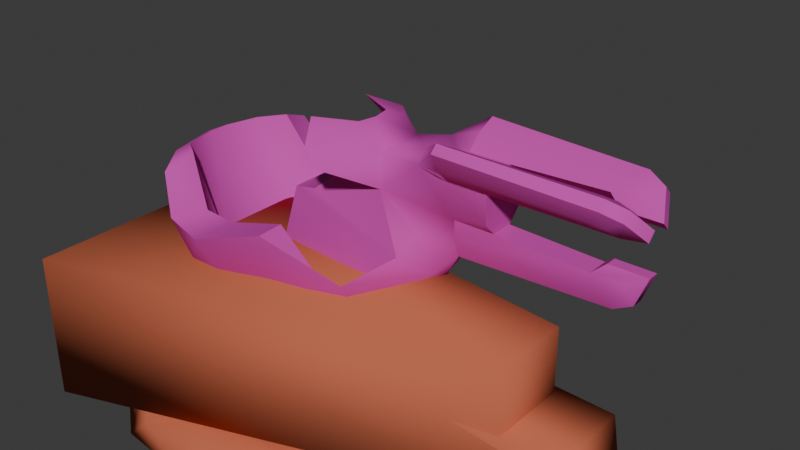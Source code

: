 # Source: plasma.blend  (saved by Blender 4.0.36; exported with 4.5.12 LTS)
import bpy
from mathutils import Matrix  # noqa: F401  (used for matrix-valued properties, if any)

bpy.ops.wm.read_factory_settings(use_empty=True)
scene = bpy.context.scene
scene.name = 'Scene'

# ---- collections
col_collection = bpy.data.collections.new('Collection'); scene.collection.children.link(col_collection)

# ---- materials (node trees are filled in below, after node groups)
mat_metal = bpy.data.materials.new('metal')
mat_metal.use_transparent_shadow = False
mat_metal.diffuse_color = (0.5482, 0.1428, 0.07568, 1.0)
mat_gun_turret_base = bpy.data.materials.new('gun_turret_base')
mat_gun_turret_base.use_transparent_shadow = False
mat_gun_turret_base.diffuse_color = (0.2467, 0.52, 0.7118, 1.0)
mat_gun_turret_weapon = bpy.data.materials.new('gun_turret_weapon')
mat_gun_turret_weapon.use_transparent_shadow = False
mat_gun_turret_weapon.diffuse_color = (0.6259, 0.06676, 0.4428, 1.0)
mat_beam_tendril = bpy.data.materials.new('beam_tendril')
mat_beam_tendril.use_transparent_shadow = False
mat_beam_tendril.diffuse_color = (0.7012, 0.2288, 0.4454, 1.0)

# ---- material node trees

# ---- world
world_world = bpy.data.worlds.new('World'); scene.world = world_world
world_world.use_nodes = True; world_world.node_tree.nodes.clear()
_N = world_world.node_tree.nodes; _L = world_world.node_tree.links
n0 = _N.new('ShaderNodeOutputWorld'); n0.name = 'World Output'; n0.location = (300, 300)
n1 = _N.new('ShaderNodeBackground'); n1.name = 'Background'; n1.location = (10, 300)
n1.inputs[0].default_value = (0.05088, 0.05088, 0.05088, 1.0)
_L.new(n1.outputs[0], n0.inputs[0])
n0.is_active_output = True
world_world.color = (0.05088, 0.05088, 0.05088)
world_world.use_sun_shadow = False
world_world.sun_shadow_jitter_overblur = 0.0

# ---- meshes
me_gun_base_turret_end = bpy.data.meshes.new('@gun base turret_end')
me_gun_base_turret_end.from_pydata([(91.59, 5.898, 29.45), (59.36, -6.057, 29.45), (91.89, -4.169, 22.15), (38.92, 13.44, -4.745), (-2.628, -11.29, -14.85), (87.5, -2.387, 13.1), (49.54, -2.392, 10.8), (91.89, 4.176, 22.15), (-25.66, 16.96, 21.13), (47.05, -11.48, 38.6), (26.72, -0.007579, 35.76), (32.97, 5.403, 32.26), (-0.05319, 7.449, 5.554), (38.92, -13.44, -4.745), (32.97, -5.397, 32.26), (47.05, 11.49, 38.6), (-15.75, -17.94, 21.13), (-25.66, -17.67, 21.13), (-15.75, 17.22, 21.13), (-8.946, 26.15, 10.66), (-8.946, -26.87, 10.66), (-22.32, 21.69, -1.328), (-2.628, 11.79, -14.85), (35.96, 19.5, 7.436), (1.927, 26.38, 1.956), (-22.32, -22.4, -1.328), (24.1, 5.589, 24.95), (20.8, -15.51, 32.11), (16.13, 8.521, 36.7), (20.8, 15.49, 32.11), (24.09, 15.19, 26.81), (24.1, -5.583, 24.95), (32.18, 5.1, 23.03), (32.18, -5.094, 23.04), (24.09, -15.21, 26.81), (8.839, -6.545, 16.68), (87.17, -10.73, 37.63), (91.59, -5.891, 29.45), (87.17, 10.74, 37.63), (59.36, 6.782, 29.45), (59.36, 4.17, 20.12), (59.36, -4.163, 20.12), (87.5, 2.393, 13.1), (49.54, 2.398, 10.8), (14.22, 25.69, 14.9), (27.51, 9.143, 2.739), (14.22, -26.41, 14.9), (1.927, -27.1, 1.956), (-0.05319, -7.814, 5.554), (8.839, 6.529, 16.68), (35.96, -20.21, 7.436), (27.51, -9.322, 2.739), (16.13, -8.536, 36.7), (25.52, -4.272, 35.76), (25.52, 4.257, 35.76)], [], [(39, 0, 37, 1), (6, 5, 2, 41), (22, 3, 13, 4), (3, 43, 6, 13), (43, 42, 5, 6), (0, 38, 36, 37), (2, 5, 42, 7), (22, 4, 25, 21), (25, 17, 8, 21), (15, 9, 36, 38), (11, 14, 9, 15), (14, 11, 10), (28, 54, 11), (52, 27, 14), (28, 11, 29), (36, 9, 1), (15, 39, 43), (32, 43, 45), (12, 45, 23), (13, 6, 50), (35, 48, 51), (35, 51, 33), (43, 3, 23), (14, 33, 6), (9, 14, 6), (11, 15, 43), (43, 32, 11), (16, 18, 8, 17), (16, 20, 19, 18), (35, 49, 12, 48), (19, 20, 48, 12), (20, 16, 25), (17, 25, 16), (18, 19, 21), (21, 8, 18), (48, 20, 46), (12, 23, 44), (3, 22, 24), (23, 3, 24), (22, 21, 24), (44, 23, 24), (21, 19, 24), (46, 20, 47), (20, 25, 47), (25, 4, 47), (4, 13, 47), (13, 50, 47), (11, 32, 30), (14, 27, 34), (33, 14, 34), (29, 11, 30), (10, 26, 31), (26, 10, 54), (27, 52, 31), (34, 27, 31), (28, 29, 26), (29, 30, 26), (49, 35, 31, 26), (30, 32, 26), (49, 26, 32), (33, 34, 31), (35, 33, 31), (40, 39, 1, 41), (36, 1, 37), (1, 9, 6), (1, 6, 41), (15, 38, 39), (0, 39, 38), (40, 41, 2, 7), (42, 43, 40, 7), (43, 39, 40), (44, 24, 19), (45, 12, 49), (46, 47, 50), (51, 48, 50), (12, 44, 19), (48, 46, 50), (32, 45, 49), (45, 43, 23), (50, 6, 51), (33, 51, 6), (31, 52, 53), (52, 14, 53), (14, 10, 53), (10, 31, 53), (10, 11, 54), (54, 28, 26)])
me_gun_base_turret_end.polygons.foreach_set('use_smooth', [True] * 87)
me_gun_base_turret_end.materials.append(mat_metal)
me_gun_base_turret_end.update()
me_cube_001 = bpy.data.meshes.new('Cube.001')
me_cube_001.from_pydata([(-0.9932, -0.5612, -0.2305), (-0.9932, -0.5612, 0.4217), (-0.9932, 0.5612, -0.2305), (-0.9932, 0.5612, 0.4217), (0.9932, -0.1684, -0.358), (0.9932, -0.1684, 0.1667), (0.9932, 0.1684, -0.358), (0.9932, 0.1684, 0.1667)], [], [(0, 1, 3, 2), (2, 3, 7, 6), (6, 7, 5, 4), (4, 5, 1, 0), (2, 6, 4, 0), (7, 3, 1, 5)])
me_cube_001.polygons.foreach_set('use_smooth', [True] * 6)
_uv = me_cube_001.uv_layers.new(name='UVMap')
_uv.uv.foreach_set('vector', [0.375, 0.0, 0.625, 0.0, 0.625, 0.25, 0.375, 0.25, 0.375, 0.25, 0.625, 0.25, 0.625, 0.5, 0.375, 0.5, 0.375, 0.5, 0.625, 0.5, 0.625, 0.75, 0.375, 0.75, 0.375, 0.75, 0.625, 0.75, 0.625, 1.0, 0.375, 1.0, 0.125, 0.5, 0.375, 0.5, 0.375, 0.75, 0.125, 0.75, 0.625, 0.5, 0.875, 0.5, 0.875, 0.75, 0.625, 0.75])
me_cube_001.materials.append(mat_metal)
me_cube_001.update()
me_unnamed_base_superhigh = bpy.data.meshes.new('unnamed base superhigh')
me_unnamed_base_superhigh.from_pydata([(78.87, -2.705, 65.14), (78.87, 2.683, 65.14), (81.46, -1.304, 67.35), (47.84, -1.184, 57.05), (83.27, 1.282, 58.49), (83.27, -1.304, 58.49), (90.1, 1.282, 67.35), (31.6, 5.779, 77.28), (28.08, 5.779, 75.8), (12.29, 5.529, 63.14), (6.801, 5.529, 62.12), (6.801, -5.551, 62.12), (2.042, 5.529, 46.9), (2.042, -5.551, 46.9), (-10.01, -11.22, 42.48), (2.042, -15.99, 46.9), (-1.515, -17.52, 55.1), (14.47, -18.16, 60.07), (78.87, -2.207, 79.65), (78.87, -6.017, 75.84), (47.85, 2.683, 65.88), (47.85, 2.683, 61.45), (38.64, 3.059, 59.8), (47.85, -2.705, 61.45), (42.41, -3.081, 51.54), (-22.15, 10.54, 65.92), (-16.2, 14.68, 66.89), (47.85, -2.705, 65.88), (81.46, 3.438, 75.27), (90.1, 3.438, 75.27), (81.46, 1.61, 77.1), (78.87, 5.995, 75.84), (47.84, 8.982, 84.3), (83.27, 7.876, 83.36), (90.1, 1.61, 77.1), (85.78, 5.995, 75.84), (87.51, 8.137, 79.97), (84.05, 8.084, 77.93), (83.27, 9.704, 81.53), (81.46, 8.606, 78.45), (47.85, 8.606, 78.45), (78.87, 2.185, 79.65), (85.78, 2.185, 79.65), (87.51, 6.309, 81.8), (84.05, 4.274, 81.74), (81.46, 4.796, 82.26), (47.85, 4.796, 82.26), (47.85, -8.628, 78.45), (83.27, -9.725, 81.53), (81.46, -8.628, 78.45), (84.05, -8.106, 77.93), (87.51, -8.159, 79.97), (85.78, -6.017, 75.84), (90.1, -3.46, 75.27), (81.46, -3.46, 75.27), (47.85, -4.818, 82.26), (81.46, -4.818, 82.26), (84.05, -4.295, 81.74), (87.51, -6.331, 81.8), (85.78, -2.207, 79.65), (81.46, -1.631, 77.1), (-24.2, -2.387, 65.92), (-24.85, -12.57, 64.06), (-17.5, -21.98, 64.06), (-16.2, -14.7, 66.89), (-9.965, -17.09, 55.27), (-1.515, -28.31, 55.27), (-24.85, 12.55, 64.06), (-17.5, 21.96, 64.06), (-1.515, 28.29, 55.27), (-1.515, 17.5, 55.1), (14.8, 24.73, 60.07), (85.78, 2.683, 65.14), (84.05, 2.683, 62.18), (81.46, 2.683, 61.45), (57.35, 2.683, 65.88), (57.35, 1.663, 79.13), (47.85, 1.663, 79.13), (47.85, 5.473, 68.83), (85.78, -2.705, 65.14), (84.05, -2.705, 62.18), (81.46, -2.705, 61.45), (47.84, -10.66, 82.64), (83.27, -7.897, 83.36), (90.1, -1.631, 77.1), (47.85, -1.685, 79.13), (47.85, 5.473, 75.32), (57.35, -2.705, 65.88), (57.35, -5.495, 68.83), (47.85, -5.495, 68.83), (47.85, -5.495, 75.32), (57.35, -5.495, 75.32), (41.4, -4.398, 80.1), (41.86, -7.061, 77.41), (30.95, -5.551, 68.5), (47.84, -9.004, 84.3), (31.6, -5.801, 77.28), (-21.63, 17.61, 54.88), (-12.99, 24.99, 55.27), (-15.14, 19.1, 45.11), (-6.709, 24.74, 47.07), (3.432, 24.42, 45.11), (13.14, 21.93, 45.11), (33.49, 14.61, 41.93), (15.94, 11.12, 40.63), (36.33, -0.01076, 41.54), (16.91, -0.01077, 38.78), (15.94, -11.14, 40.63), (33.49, -14.63, 41.93), (13.14, -21.95, 45.11), (3.432, -24.44, 45.11), (-6.709, -24.76, 47.07), (-12.99, -25.02, 55.27), (-15.14, -19.12, 45.11), (9.44, -16.23, 36.99), (15.4, -0.01077, 35.58), (9.44, 16.21, 36.99), (-4.989, 18.74, 38.84), (-12.92, 10.8, 36.99), (-2.566, 10.29, 33.4), (25.18, -0.01077, 81.26), (28.08, -5.801, 75.8), (14.9, -8.473, 81.26), (19.56, -15.39, 77.73), (-4.989, -18.76, 38.84), (-12.92, -10.82, 36.99), (-2.566, -10.31, 33.4), (-9.918, -0.01077, 33.4), (0.2335, -0.01077, 31.51), (-18.7, -0.01077, 38.84), (-21.5, -10.97, 45.11), (-21.63, -17.63, 54.88), (-24.94, -0.01078, 47.07), (-21.5, 10.95, 45.11), (-26.71, -0.01078, 55.27), (-27.5, -0.01078, 64.45), (22.85, 15.07, 73.66), (26.09, 8.274, 79.57), (19.56, 15.37, 77.73), (24.3, 4.22, 81.26), (26.09, -8.295, 79.57), (24.3, -4.242, 81.26), (22.85, -15.09, 73.66), (44.28, -0.01076, 51.15), (42.41, 3.059, 51.54), (14.9, 8.452, 81.26), (47.84, 10.64, 82.64), (41.86, 7.04, 77.41), (30.95, 5.529, 68.5), (41.4, 4.376, 80.1), (12.29, -5.551, 63.14), (26.42, -9.291, 46.02), (38.33, -9.291, 56.77), (26.42, -15.99, 46.02), (-22.15, -10.56, 65.92), (14.8, -24.75, 60.07), (33.45, -20.69, 53.3), (81.46, 1.282, 67.35), (87.51, 1.282, 60.71), (47.84, 1.162, 57.05), (90.1, -1.304, 67.35), (87.51, -1.304, 60.71), (38.64, -3.081, 59.8), (-10.01, 11.2, 42.48), (-9.965, 17.07, 55.27), (2.042, 15.97, 46.9), (14.47, 18.14, 60.07), (26.42, 15.97, 46.02), (38.33, 9.269, 56.77), (26.42, 9.269, 46.02), (-24.2, 2.366, 65.92), (33.45, 20.67, 53.3), (57.35, 5.473, 75.32), (57.35, 5.473, 68.83), (57.35, -1.685, 79.13), (22.54, 9.995, 47.8), (19.63, 0.4918, 36.89), (24.44, 0.4918, 47.8), (18.1, -7.172, 36.89), (22.54, -9.012, 47.8), (13.76, -13.67, 36.89), (17.16, -17.07, 47.8), (7.266, -18.01, 36.89), (9.105, -22.45, 47.8), (-0.3985, -19.54, 36.89), (-0.3985, -24.34, 47.8), (-8.063, -18.01, 36.89), (-9.902, -22.45, 47.8), (-14.56, -13.67, 36.89), (-17.96, -17.07, 47.8), (-18.9, -7.172, 36.89), (-23.34, -9.012, 47.8), (-20.43, 0.4918, 36.89), (-25.23, 0.4918, 47.8), (-18.9, 8.156, 36.89), (-23.34, 9.995, 47.8), (-14.56, 14.65, 36.89), (-17.96, 18.05, 47.8), (-8.063, 18.99, 36.89), (-9.902, 23.44, 47.8), (-0.3985, 20.52, 36.89), (-0.3985, 25.33, 47.8), (7.266, 18.99, 36.89), (9.105, 23.44, 47.8), (13.76, 14.65, 36.89), (17.16, 18.05, 47.8), (18.1, 8.156, 36.89), (10.83, 5.143, 42.2), (9.403, 0.4918, 36.89), (11.76, 0.4918, 42.2), (8.657, -3.259, 36.89), (10.83, -4.159, 42.2), (6.532, -6.439, 36.89), (8.196, -8.102, 42.2), (3.352, -8.564, 36.89), (4.253, -10.74, 42.2), (-0.3985, -9.31, 36.89), (-0.3985, -11.66, 42.2), (-4.149, -8.564, 36.89), (-5.05, -10.74, 42.2), (-7.329, -6.439, 36.89), (-8.993, -8.102, 42.2), (-9.454, -3.259, 36.89), (-11.63, -4.159, 42.2), (-10.2, 0.4918, 36.89), (-12.55, 0.4918, 42.2), (-9.454, 4.243, 36.89), (-11.63, 5.143, 42.2), (-7.329, 7.422, 36.89), (-8.993, 9.086, 42.2), (-4.149, 9.547, 36.89), (-5.05, 11.72, 42.2), (-0.3985, 10.29, 36.89), (-0.3985, 12.65, 42.2), (3.352, 9.547, 36.89), (4.253, 11.72, 42.2), (6.532, 7.422, 36.89), (8.195, 9.086, 42.2), (8.657, 4.243, 36.89)], [], [(160, 157, 2), (157, 160, 6), (2, 1, 0), (1, 2, 157), (0, 75, 87), (75, 0, 1), (4, 3, 159), (3, 4, 5), (158, 5, 4), (5, 158, 161), (6, 161, 158), (161, 6, 160), (77, 174, 76), (174, 77, 85), (149, 85, 77), (85, 149, 92), (7, 92, 149), (92, 7, 96), (9, 121, 8), (121, 9, 150), (10, 150, 9), (150, 10, 11), (12, 11, 10), (11, 12, 13), (163, 61, 14), (61, 163, 170), (64, 14, 154), (14, 64, 65), (15, 17, 153), (17, 15, 16), (65, 16, 15), (16, 66, 17), (155, 17, 66), (60, 84, 54), (53, 54, 84), (18, 60, 19), (54, 19, 60), (174, 18, 91), (19, 91, 18), (20, 21, 22), (159, 22, 21), (22, 159, 144), (143, 144, 159), (20, 22, 148), (162, 23, 27), (23, 162, 3), (24, 3, 162), (143, 3, 24), (3, 143, 159), (163, 26, 25), (26, 163, 164), (94, 162, 27), (30, 28, 34), (29, 34, 28), (41, 31, 30), (28, 30, 31), (76, 172, 41), (31, 41, 172), (146, 32, 38), (33, 38, 32), (38, 33, 36), (43, 36, 33), (36, 43, 29), (34, 29, 43), (28, 31, 29), (35, 29, 31), (29, 35, 36), (37, 36, 35), (36, 37, 38), (39, 38, 37), (40, 38, 39), (38, 40, 146), (34, 41, 30), (41, 34, 42), (43, 42, 34), (42, 43, 44), (33, 44, 43), (44, 33, 45), (45, 33, 46), (32, 46, 33), (82, 47, 48), (49, 48, 47), (50, 48, 49), (48, 50, 51), (52, 51, 50), (51, 52, 53), (19, 53, 52), (53, 19, 54), (83, 55, 95), (55, 83, 56), (56, 83, 57), (58, 57, 83), (57, 58, 59), (84, 59, 58), (59, 84, 18), (60, 18, 84), (170, 135, 61), (62, 61, 135), (61, 62, 154), (63, 154, 62), (154, 63, 64), (64, 63, 65), (112, 65, 63), (65, 112, 66), (66, 16, 65), (135, 170, 67), (25, 67, 170), (67, 25, 68), (26, 68, 25), (164, 68, 26), (68, 164, 98), (98, 164, 69), (70, 69, 164), (166, 69, 70), (69, 166, 71), (167, 71, 166), (72, 73, 1), (74, 1, 73), (21, 1, 74), (1, 21, 75), (20, 75, 21), (153, 151, 15), (13, 15, 151), (15, 13, 14), (14, 13, 163), (12, 163, 13), (52, 50, 19), (49, 19, 50), (47, 19, 49), (19, 47, 91), (90, 91, 47), (42, 44, 41), (45, 41, 44), (46, 41, 45), (41, 46, 76), (77, 76, 46), (75, 20, 173), (78, 173, 20), (86, 173, 78), (173, 86, 172), (0, 80, 79), (80, 0, 81), (81, 0, 23), (87, 23, 0), (23, 87, 27), (48, 95, 82), (95, 48, 83), (51, 83, 48), (83, 51, 58), (53, 58, 51), (58, 53, 84), (18, 57, 59), (57, 18, 56), (56, 18, 55), (174, 55, 18), (55, 174, 85), (31, 37, 35), (37, 31, 39), (39, 31, 40), (172, 40, 31), (40, 172, 86), (88, 27, 87), (27, 88, 89), (89, 88, 90), (91, 90, 88), (89, 94, 27), (93, 82, 92), (82, 93, 47), (47, 93, 90), (90, 93, 89), (94, 89, 93), (95, 92, 82), (95, 55, 92), (85, 92, 55), (93, 92, 96), (67, 68, 97), (98, 97, 68), (97, 98, 99), (99, 98, 100), (69, 100, 98), (100, 69, 101), (101, 69, 102), (71, 102, 69), (171, 102, 71), (103, 102, 171), (102, 103, 104), (105, 104, 103), (104, 105, 106), (106, 105, 107), (108, 107, 105), (107, 108, 109), (156, 109, 108), (155, 109, 156), (66, 109, 155), (109, 66, 110), (110, 66, 111), (112, 111, 66), (111, 112, 113), (113, 112, 131), (63, 131, 112), (131, 63, 62), (114, 109, 110), (109, 114, 107), (115, 107, 114), (107, 115, 106), (106, 115, 104), (116, 104, 115), (104, 116, 102), (102, 116, 101), (117, 101, 116), (101, 117, 100), (100, 117, 99), (99, 117, 118), (118, 117, 119), (116, 119, 117), (119, 116, 115), (121, 120, 8), (120, 121, 141), (141, 121, 122), (122, 121, 123), (123, 121, 142), (94, 142, 121), (111, 113, 124), (125, 124, 113), (124, 125, 126), (127, 126, 125), (126, 127, 128), (119, 128, 127), (115, 128, 119), (128, 115, 126), (114, 126, 115), (126, 114, 124), (110, 124, 114), (124, 110, 111), (127, 118, 119), (118, 127, 129), (125, 129, 127), (129, 125, 130), (113, 130, 125), (131, 130, 113), (132, 130, 131), (130, 132, 129), (133, 129, 132), (129, 133, 118), (118, 133, 99), (99, 133, 97), (132, 97, 133), (97, 132, 134), (131, 134, 132), (62, 134, 131), (135, 134, 62), (67, 134, 135), (134, 67, 97), (136, 7, 148), (7, 136, 137), (138, 137, 136), (145, 137, 138), (139, 137, 145), (120, 137, 139), (137, 120, 7), (120, 96, 7), (96, 120, 140), (141, 140, 120), (122, 140, 141), (123, 140, 122), (142, 140, 123), (140, 142, 96), (94, 96, 142), (152, 156, 24), (108, 24, 156), (105, 24, 108), (24, 105, 143), (143, 105, 144), (103, 144, 105), (171, 144, 103), (144, 171, 168), (8, 136, 148), (136, 8, 138), (138, 8, 145), (145, 8, 139), (120, 139, 8), (149, 146, 147), (40, 147, 146), (86, 147, 40), (78, 147, 86), (147, 78, 148), (146, 149, 32), (149, 46, 32), (46, 149, 77), (7, 149, 147), (20, 148, 78), (152, 11, 151), (152, 150, 11), (11, 13, 151), (150, 152, 94), (150, 94, 121), (156, 152, 153), (152, 151, 153), (14, 65, 15), (154, 14, 61), (156, 153, 155), (17, 155, 153), (6, 1, 157), (1, 6, 72), (158, 72, 6), (72, 158, 73), (4, 73, 158), (73, 4, 74), (74, 4, 21), (159, 21, 4), (2, 0, 160), (79, 160, 0), (160, 79, 161), (80, 161, 79), (161, 80, 5), (81, 5, 80), (23, 5, 81), (5, 23, 3), (93, 96, 94), (152, 162, 94), (162, 152, 24), (163, 12, 165), (169, 165, 12), (165, 169, 167), (165, 70, 164), (70, 165, 166), (167, 166, 165), (165, 164, 163), (148, 22, 168), (144, 168, 22), (169, 10, 168), (10, 9, 168), (169, 12, 10), (148, 168, 9), (8, 148, 9), (167, 168, 171), (167, 169, 168), (148, 7, 147), (170, 163, 25), (71, 167, 171), (76, 173, 172), (173, 76, 75), (75, 76, 87), (174, 87, 76), (87, 174, 88), (91, 88, 174), (177, 176, 175), (176, 177, 178), (179, 178, 177), (178, 179, 180), (181, 180, 179), (180, 181, 182), (183, 182, 181), (182, 183, 184), (185, 184, 183), (184, 185, 186), (187, 186, 185), (186, 187, 188), (189, 188, 187), (188, 189, 190), (191, 190, 189), (190, 191, 192), (193, 192, 191), (192, 193, 194), (195, 194, 193), (194, 195, 196), (197, 196, 195), (196, 197, 198), (199, 198, 197), (198, 199, 200), (201, 200, 199), (200, 201, 202), (203, 202, 201), (202, 203, 204), (205, 204, 203), (204, 205, 206), (175, 206, 205), (206, 175, 176), (209, 208, 207), (208, 209, 210), (211, 210, 209), (210, 211, 212), (213, 212, 211), (212, 213, 214), (215, 214, 213), (214, 215, 216), (217, 216, 215), (216, 217, 218), (219, 218, 217), (218, 219, 220), (221, 220, 219), (220, 221, 222), (223, 222, 221), (222, 223, 224), (225, 224, 223), (224, 225, 226), (227, 226, 225), (226, 227, 228), (229, 228, 227), (228, 229, 230), (231, 230, 229), (230, 231, 232), (233, 232, 231), (232, 233, 234), (235, 234, 233), (234, 235, 236), (237, 236, 235), (236, 237, 238), (207, 238, 237), (238, 207, 208)])
me_unnamed_base_superhigh.polygons.foreach_set('use_smooth', [True] * 410)
me_unnamed_base_superhigh.polygons.foreach_set('material_index', [1, 1, 1, 1, 1, 1, 1, 1, 1, 1, 1, 1, 1, 1, 1, 1, 1, 1, 1, 1, 1, 1, 1, 1, 1, 1, 1, 1, 1, 1, 1, 1, 1, 1, 1, 1, 1, 1, 1, 1, 1, 1, 1, 1, 1, 1, 1, 1, 1, 1, 1, 1, 1, 1, 1, 1, 1, 1, 1, 1, 1, 1, 1, 1, 1, 1, 1, 1, 1, 1, 1, 1, 1, 1, 1, 1, 1, 1, 1, 1, 1, 1, 1, 1, 1, 1, 1, 1, 1, 1, 1, 1, 1, 1, 1, 1, 1, 1, 1, 1, 1, 1, 1, 1, 1, 1, 1, 1, 1, 1, 1, 1, 1, 1, 1, 1, 1, 1, 1, 1, 1, 1, 1, 1, 1, 1, 1, 1, 1, 1, 1, 1, 1, 1, 1, 1, 1, 1, 1, 1, 1, 1, 1, 1, 1, 1, 1, 1, 1, 1, 1, 1, 1, 1, 1, 1, 1, 1, 1, 1, 1, 1, 1, 1, 1, 1, 1, 1, 1, 1, 1, 1, 1, 1, 1, 1, 1, 1, 1, 1, 1, 1, 1, 1, 1, 1, 1, 1, 1, 1, 1, 1, 1, 1, 1, 1, 1, 1, 1, 1, 1, 1, 1, 1, 1, 1, 1, 1, 1, 1, 1, 1, 1, 1, 1, 1, 1, 1, 1, 1, 1, 1, 1, 1, 1, 1, 1, 1, 1, 1, 1, 1, 1, 1, 1, 1, 1, 1, 1, 1, 1, 1, 1, 1, 1, 1, 1, 1, 1, 1, 1, 1, 1, 1, 1, 1, 1, 1, 1, 1, 1, 1, 1, 1, 1, 1, 1, 1, 1, 1, 1, 1, 1, 1, 1, 1, 1, 1, 1, 1, 1, 1, 1, 1, 1, 1, 1, 1, 1, 1, 1, 1, 1, 1, 1, 1, 1, 1, 1, 1, 1, 1, 1, 1, 1, 1, 1, 1, 1, 1, 1, 1, 1, 1, 1, 1, 1, 1, 1, 1, 1, 1, 1, 1, 1, 1, 1, 1, 1, 1, 1, 1, 1, 1, 1, 1, 1, 1, 1, 1, 1, 1, 1, 1, 1, 1, 2, 2, 2, 2, 2, 2, 2, 2, 2, 2, 2, 2, 2, 2, 2, 2, 2, 2, 2, 2, 2, 2, 2, 2, 2, 2, 2, 2, 2, 2, 2, 2, 2, 2, 2, 2, 2, 2, 2, 2, 2, 2, 2, 2, 2, 2, 2, 2, 2, 2, 2, 2, 2, 2, 2, 2, 2, 2, 2, 2, 2, 2, 2, 2])
_k = set([(0, 1), (0, 2), (0, 87), (1, 75), (1, 157), (2, 157), (2, 160), (3, 5), (3, 23), (3, 159), (4, 158), (4, 159), (5, 161), (6, 157), (6, 158), (6, 160), (8, 9), (8, 121), (8, 148), (9, 10), (10, 11), (10, 12), (11, 13), (11, 150), (12, 13), (12, 169), (13, 151), (16, 17), (16, 65), (17, 153), (17, 155), (18, 19), (18, 60), (18, 174), (19, 54), (19, 91), (20, 21), (20, 75), (21, 159), (23, 27), (25, 26), (25, 170), (26, 164), (27, 87), (28, 29), (28, 30), (28, 31), (29, 34), (29, 36), (30, 34), (30, 41), (31, 41), (31, 172), (32, 33), (32, 46), (32, 146), (33, 43), (34, 43), (36, 38), (38, 146), (40, 86), (40, 146), (41, 76), (46, 77), (47, 82), (47, 90), (48, 51), (48, 82), (51, 53), (53, 54), (53, 84), (54, 60), (55, 85), (55, 95), (58, 83), (58, 84), (60, 84), (61, 154), (61, 170), (62, 63), (62, 135), (63, 112), (64, 65), (64, 154), (66, 112), (66, 155), (67, 68), (67, 135), (68, 98), (69, 71), (69, 98), (70, 164), (70, 166), (71, 166), (71, 167), (71, 171), (75, 87), (75, 173), (76, 77), (76, 172), (76, 174), (82, 95), (83, 95), (85, 174), (86, 172), (87, 88), (88, 91), (90, 91), (91, 174), (94, 121), (94, 142), (94, 152), (120, 139), (120, 141), (121, 150), (122, 123), (122, 141), (123, 142), (136, 138), (136, 148), (138, 145), (139, 145), (148, 168), (151, 152), (151, 153), (152, 156), (153, 155), (155, 156), (160, 161), (166, 167), (167, 169), (168, 169), (168, 171), (172, 173)])
me_unnamed_base_superhigh.attributes.new('sharp_edge', 'BOOLEAN', 'EDGE').data.foreach_set('value', [ (min(e.vertices), max(e.vertices)) in _k for e in me_unnamed_base_superhigh.edges])
_uv = me_unnamed_base_superhigh.uv_layers.new(name='UVMap_0')
_uv.uv.foreach_set('vector', [0.11, 0.1947, 0.1311, 0.2652, 0.11, 0.2652, 0.1311, 0.2652, 0.11, 0.1947, 0.1311, 0.1947, 0.11, 0.2652, 0.1462, 0.2869, 0.09493, 0.2869, 0.1462, 0.2869, 0.11, 0.2652, 0.1311, 0.2652, 0.09493, 0.2869, 0.1462, 0.4622, 0.09493, 0.4622, 0.1462, 0.4622, 0.09493, 0.2869, 0.1462, 0.2869, 0.2183, 0.2529, 0.2384, 0.5423, 0.2193, 0.5423, 0.2384, 0.5423, 0.2183, 0.2529, 0.2394, 0.2529, 0.2183, 0.2139, 0.2394, 0.2529, 0.2183, 0.2529, 0.2394, 0.2529, 0.2183, 0.2139, 0.2394, 0.2139, 0.2183, 0.1557, 0.2394, 0.2139, 0.2183, 0.2139, 0.2394, 0.2139, 0.2183, 0.1557, 0.2394, 0.1557, 0.5177, 0.5423, 0.4904, 0.4648, 0.5177, 0.4648, 0.4904, 0.4648, 0.5177, 0.5423, 0.4904, 0.5423, 0.5399, 0.5949, 0.4904, 0.5423, 0.5177, 0.5423, 0.4904, 0.5423, 0.5399, 0.5949, 0.4683, 0.5949, 0.5513, 0.6749, 0.4683, 0.5949, 0.5399, 0.5949, 0.4683, 0.5949, 0.5513, 0.6749, 0.4568, 0.6749, 0.3339, 0.1842, 0.4264, 0.3493, 0.3319, 0.3493, 0.4264, 0.3493, 0.3339, 0.1842, 0.4243, 0.1842, 0.3339, 0.1386, 0.4243, 0.1842, 0.3339, 0.1842, 0.4243, 0.1842, 0.3339, 0.1386, 0.4243, 0.1386, 0.3339, 0.008559, 0.4243, 0.1386, 0.3339, 0.1386, 0.4243, 0.1386, 0.3339, 0.008559, 0.4243, 0.008559, 0.8365, 0.7701, 0.7256, 0.9908, 0.6536, 0.7701, 0.7256, 0.9908, 0.8365, 0.7701, 0.7644, 0.9908, 0.5985, 0.9737, 0.6536, 0.7701, 0.6572, 0.9845, 0.6536, 0.7701, 0.5985, 0.9737, 0.5955, 0.8667, 0.53, 0.7701, 0.374, 0.8424, 0.374, 0.6889, 0.374, 0.8424, 0.53, 0.7701, 0.5322, 0.843, 0.5955, 0.8667, 0.5322, 0.843, 0.53, 0.7701, 0.09167, 0.4978, 0.009851, 0.4999, 0.0818, 0.3615, 0.01868, 0.3607, 0.0818, 0.3615, 0.009851, 0.4999, 0.11, 0.2652, 0.11, 0.1947, 0.1311, 0.2652, 0.1311, 0.1947, 0.1311, 0.2652, 0.11, 0.1947, 0.09493, 0.2869, 0.11, 0.2652, 0.1462, 0.2869, 0.1311, 0.2652, 0.1462, 0.2869, 0.11, 0.2652, 0.09493, 0.4622, 0.09493, 0.2869, 0.1462, 0.4622, 0.1462, 0.2869, 0.1462, 0.4622, 0.09493, 0.2869, 0.3115, 0.5423, 0.2762, 0.5423, 0.2762, 0.6175, 0.2385, 0.5423, 0.2762, 0.6175, 0.2762, 0.5423, 0.2762, 0.6175, 0.2385, 0.5423, 0.2384, 0.6019, 0.2288, 0.5978, 0.2384, 0.6019, 0.2385, 0.5423, 0.3115, 0.5423, 0.2762, 0.6175, 0.3446, 0.6802, 0.2762, 0.6175, 0.2762, 0.5423, 0.3115, 0.5423, 0.2762, 0.5423, 0.2762, 0.6175, 0.2384, 0.5423, 0.2384, 0.6019, 0.2384, 0.5423, 0.2762, 0.6175, 0.2288, 0.5978, 0.2384, 0.5423, 0.2384, 0.6019, 0.2384, 0.5423, 0.2288, 0.5978, 0.2193, 0.5423, 0.6536, 0.7701, 0.5985, 0.9737, 0.6572, 0.9845, 0.5985, 0.9737, 0.6536, 0.7701, 0.5955, 0.8667, 0.3446, 0.6802, 0.2762, 0.6175, 0.3115, 0.5423, 0.11, 0.2652, 0.1311, 0.2652, 0.11, 0.1947, 0.1311, 0.1947, 0.11, 0.1947, 0.1311, 0.2652, 0.09493, 0.2869, 0.1462, 0.2869, 0.11, 0.2652, 0.1311, 0.2652, 0.11, 0.2652, 0.1462, 0.2869, 0.09493, 0.4622, 0.1462, 0.4622, 0.09493, 0.2869, 0.1462, 0.2869, 0.09493, 0.2869, 0.1462, 0.4622, 0.2193, 0.5423, 0.2384, 0.5423, 0.2183, 0.2529, 0.2394, 0.2529, 0.2183, 0.2529, 0.2384, 0.5423, 0.2183, 0.2529, 0.2394, 0.2529, 0.2183, 0.2139, 0.2394, 0.2139, 0.2183, 0.2139, 0.2394, 0.2529, 0.2183, 0.2139, 0.2394, 0.2139, 0.2183, 0.1557, 0.2394, 0.1557, 0.2183, 0.1557, 0.2394, 0.2139, 0.1311, 0.2652, 0.1462, 0.2869, 0.1311, 0.1947, 0.1462, 0.2306, 0.1311, 0.1947, 0.1462, 0.2869, 0.1311, 0.1947, 0.1462, 0.2306, 0.1907, 0.2177, 0.1759, 0.2455, 0.1907, 0.2177, 0.1462, 0.2306, 0.1907, 0.2177, 0.1759, 0.2455, 0.2183, 0.2529, 0.1811, 0.2668, 0.2183, 0.2529, 0.1759, 0.2455, 0.1818, 0.5423, 0.2183, 0.2529, 0.1811, 0.2668, 0.2183, 0.2529, 0.1818, 0.5423, 0.2193, 0.5423, 0.3265, 0.1947, 0.3115, 0.2869, 0.3265, 0.2652, 0.3115, 0.2869, 0.3265, 0.1947, 0.3115, 0.2306, 0.256, 0.2177, 0.3115, 0.2306, 0.3265, 0.1947, 0.3115, 0.2306, 0.256, 0.2177, 0.2811, 0.2455, 0.2394, 0.2529, 0.2811, 0.2455, 0.256, 0.2177, 0.2811, 0.2455, 0.2394, 0.2529, 0.2759, 0.2668, 0.2759, 0.2668, 0.2394, 0.2529, 0.2759, 0.5423, 0.2384, 0.5423, 0.2759, 0.5423, 0.2394, 0.2529, 0.2193, 0.5423, 0.1818, 0.5423, 0.2183, 0.2529, 0.1811, 0.2668, 0.2183, 0.2529, 0.1818, 0.5423, 0.1759, 0.2455, 0.2183, 0.2529, 0.1811, 0.2668, 0.2183, 0.2529, 0.1759, 0.2455, 0.1907, 0.2177, 0.1462, 0.2306, 0.1907, 0.2177, 0.1759, 0.2455, 0.1907, 0.2177, 0.1462, 0.2306, 0.1311, 0.1947, 0.1462, 0.2869, 0.1311, 0.1947, 0.1462, 0.2306, 0.1311, 0.1947, 0.1462, 0.2869, 0.1311, 0.2652, 0.2394, 0.2529, 0.2759, 0.5423, 0.2384, 0.5423, 0.2759, 0.5423, 0.2394, 0.2529, 0.2759, 0.2668, 0.2759, 0.2668, 0.2394, 0.2529, 0.2811, 0.2455, 0.256, 0.2177, 0.2811, 0.2455, 0.2394, 0.2529, 0.2811, 0.2455, 0.256, 0.2177, 0.3115, 0.2306, 0.3265, 0.1947, 0.3115, 0.2306, 0.256, 0.2177, 0.3115, 0.2306, 0.3265, 0.1947, 0.3115, 0.2869, 0.3265, 0.2652, 0.3115, 0.2869, 0.3265, 0.1947, 0.2419, 0.7784, 0.2167, 0.8029, 0.2041, 0.77, 0.1201, 0.7633, 0.2041, 0.77, 0.2167, 0.8029, 0.2041, 0.77, 0.1201, 0.7633, 0.1419, 0.741, 0.05569, 0.6907, 0.1419, 0.741, 0.1201, 0.7633, 0.1419, 0.741, 0.05569, 0.6907, 0.1185, 0.6864, 0.1185, 0.6864, 0.05569, 0.6907, 0.1002, 0.58, 0.03265, 0.5928, 0.1002, 0.58, 0.05569, 0.6907, 0.1002, 0.58, 0.03265, 0.5928, 0.009851, 0.4999, 0.009851, 0.4999, 0.09167, 0.4978, 0.1002, 0.58, 0.2167, 0.8029, 0.2041, 0.77, 0.1201, 0.7633, 0.1419, 0.741, 0.1201, 0.7633, 0.2041, 0.77, 0.1201, 0.7633, 0.1419, 0.741, 0.05569, 0.6907, 0.1185, 0.6864, 0.05569, 0.6907, 0.1419, 0.741, 0.1002, 0.58, 0.05569, 0.6907, 0.1185, 0.6864, 0.05569, 0.6907, 0.1002, 0.58, 0.03265, 0.5928, 0.03265, 0.5928, 0.1002, 0.58, 0.009851, 0.4999, 0.09167, 0.4978, 0.009851, 0.4999, 0.1002, 0.58, 0.0818, 0.3615, 0.009851, 0.4999, 0.09167, 0.4978, 0.009851, 0.4999, 0.0818, 0.3615, 0.01868, 0.3607, 0.0818, 0.2082, 0.01868, 0.3607, 0.0818, 0.3615, 0.1462, 0.2306, 0.1759, 0.2455, 0.1462, 0.2869, 0.1811, 0.2668, 0.1462, 0.2869, 0.1759, 0.2455, 0.1818, 0.5423, 0.1462, 0.2869, 0.1811, 0.2668, 0.1462, 0.2869, 0.1818, 0.5423, 0.1462, 0.4622, 0.1462, 0.5423, 0.1462, 0.4622, 0.1818, 0.5423, 0.6146, 0.4664, 0.6693, 0.4664, 0.6146, 0.6654, 0.6998, 0.6654, 0.6146, 0.6654, 0.6693, 0.4664, 0.6146, 0.6654, 0.6998, 0.6654, 0.6536, 0.7701, 0.6536, 0.7701, 0.6998, 0.6654, 0.8365, 0.7701, 0.7902, 0.6654, 0.8365, 0.7701, 0.6998, 0.6654, 0.1462, 0.2306, 0.1759, 0.2455, 0.1462, 0.2869, 0.1811, 0.2668, 0.1462, 0.2869, 0.1759, 0.2455, 0.1818, 0.5423, 0.1462, 0.2869, 0.1811, 0.2668, 0.1462, 0.2869, 0.1818, 0.5423, 0.1462, 0.4622, 0.1462, 0.5423, 0.1462, 0.4622, 0.1818, 0.5423, 0.3115, 0.2306, 0.2811, 0.2455, 0.3115, 0.2869, 0.2759, 0.2668, 0.3115, 0.2869, 0.2811, 0.2455, 0.2759, 0.5423, 0.3115, 0.2869, 0.2759, 0.2668, 0.3115, 0.2869, 0.2759, 0.5423, 0.3115, 0.4622, 0.3115, 0.5423, 0.3115, 0.4622, 0.2759, 0.5423, 0.3115, 0.4622, 0.3115, 0.5423, 0.3446, 0.4622, 0.3446, 0.5423, 0.3446, 0.4622, 0.3115, 0.5423, 0.3976, 0.5423, 0.3446, 0.4622, 0.3446, 0.5423, 0.3446, 0.4622, 0.3976, 0.5423, 0.3976, 0.4622, 0.3115, 0.2869, 0.2811, 0.2455, 0.3115, 0.2306, 0.2811, 0.2455, 0.3115, 0.2869, 0.2759, 0.2668, 0.2759, 0.2668, 0.3115, 0.2869, 0.2759, 0.5423, 0.3115, 0.4622, 0.2759, 0.5423, 0.3115, 0.2869, 0.2759, 0.5423, 0.3115, 0.4622, 0.3115, 0.5423, 0.2183, 0.2529, 0.2384, 0.5423, 0.2193, 0.5423, 0.2384, 0.5423, 0.2183, 0.2529, 0.2394, 0.2529, 0.2183, 0.2139, 0.2394, 0.2529, 0.2183, 0.2529, 0.2394, 0.2529, 0.2183, 0.2139, 0.2394, 0.2139, 0.2183, 0.1557, 0.2394, 0.2139, 0.2183, 0.2139, 0.2394, 0.2139, 0.2183, 0.1557, 0.2394, 0.1557, 0.3115, 0.2869, 0.2811, 0.2455, 0.3115, 0.2306, 0.2811, 0.2455, 0.3115, 0.2869, 0.2759, 0.2668, 0.2759, 0.2668, 0.3115, 0.2869, 0.2759, 0.5423, 0.3115, 0.4622, 0.2759, 0.5423, 0.3115, 0.2869, 0.2759, 0.5423, 0.3115, 0.4622, 0.3115, 0.5423, 0.1462, 0.2869, 0.1759, 0.2455, 0.1462, 0.2306, 0.1759, 0.2455, 0.1462, 0.2869, 0.1811, 0.2668, 0.1811, 0.2668, 0.1462, 0.2869, 0.1818, 0.5423, 0.1462, 0.4622, 0.1818, 0.5423, 0.1462, 0.2869, 0.1818, 0.5423, 0.1462, 0.4622, 0.1462, 0.5423, 0.3446, 0.4622, 0.3115, 0.5423, 0.3115, 0.4622, 0.3115, 0.5423, 0.3446, 0.4622, 0.3446, 0.5423, 0.3446, 0.5423, 0.3446, 0.4622, 0.3976, 0.5423, 0.3976, 0.4622, 0.3976, 0.5423, 0.3446, 0.4622, 0.3446, 0.5423, 0.3446, 0.6802, 0.3115, 0.5423, 0.4146, 0.5911, 0.4321, 0.5424, 0.4683, 0.5949, 0.4321, 0.5424, 0.4146, 0.5911, 0.4146, 0.5423, 0.4146, 0.5423, 0.4146, 0.5911, 0.3976, 0.5423, 0.3976, 0.5423, 0.4146, 0.5911, 0.3446, 0.5423, 0.3446, 0.6802, 0.3446, 0.5423, 0.4146, 0.5911, 0.4512, 0.5424, 0.4683, 0.5949, 0.4321, 0.5424, 0.4512, 0.5424, 0.4683, 0.5423, 0.4683, 0.5949, 0.4904, 0.5423, 0.4683, 0.5949, 0.4683, 0.5423, 0.4146, 0.5911, 0.4683, 0.5949, 0.4373, 0.6749, 0.7267, 0.1349, 0.6823, 0.195, 0.7737, 0.1649, 0.7328, 0.2358, 0.7737, 0.1649, 0.6823, 0.195, 0.7737, 0.1649, 0.7328, 0.2358, 0.8357, 0.223, 0.8357, 0.223, 0.7328, 0.2358, 0.7897, 0.2918, 0.7033, 0.3371, 0.7897, 0.2918, 0.7328, 0.2358, 0.7897, 0.2918, 0.7033, 0.3371, 0.7922, 0.3745, 0.7922, 0.3745, 0.7033, 0.3371, 0.8063, 0.4549, 0.6831, 0.4706, 0.8063, 0.4549, 0.7033, 0.3371, 0.7499, 0.6216, 0.8063, 0.4549, 0.6831, 0.4706, 0.855, 0.6202, 0.8063, 0.4549, 0.7499, 0.6216, 0.8063, 0.4549, 0.855, 0.6202, 0.886, 0.487, 0.9916, 0.6429, 0.886, 0.487, 0.855, 0.6202, 0.886, 0.487, 0.9916, 0.6429, 0.9916, 0.4937, 0.9916, 0.4937, 0.9916, 0.6429, 0.886, 0.487, 0.855, 0.6202, 0.886, 0.487, 0.9916, 0.6429, 0.886, 0.487, 0.855, 0.6202, 0.8063, 0.4549, 0.7499, 0.6216, 0.8063, 0.4549, 0.855, 0.6202, 0.6831, 0.4706, 0.8063, 0.4549, 0.7499, 0.6216, 0.7033, 0.3371, 0.8063, 0.4549, 0.6831, 0.4706, 0.8063, 0.4549, 0.7033, 0.3371, 0.7922, 0.3745, 0.7922, 0.3745, 0.7033, 0.3371, 0.7897, 0.2918, 0.7328, 0.2358, 0.7897, 0.2918, 0.7033, 0.3371, 0.7897, 0.2918, 0.7328, 0.2358, 0.8357, 0.223, 0.8357, 0.223, 0.7328, 0.2358, 0.7737, 0.1649, 0.6823, 0.195, 0.7737, 0.1649, 0.7328, 0.2358, 0.7737, 0.1649, 0.6823, 0.195, 0.7267, 0.1349, 0.8643, 0.4207, 0.8063, 0.4549, 0.7922, 0.3745, 0.8063, 0.4549, 0.8643, 0.4207, 0.886, 0.487, 0.9916, 0.4722, 0.886, 0.487, 0.8643, 0.4207, 0.886, 0.487, 0.9916, 0.4722, 0.9916, 0.4937, 0.9916, 0.4937, 0.9916, 0.4722, 0.886, 0.487, 0.8643, 0.4207, 0.886, 0.487, 0.9916, 0.4722, 0.886, 0.487, 0.8643, 0.4207, 0.8063, 0.4549, 0.8063, 0.4549, 0.8643, 0.4207, 0.7922, 0.3745, 0.8445, 0.3074, 0.7922, 0.3745, 0.8643, 0.4207, 0.7922, 0.3745, 0.8445, 0.3074, 0.7897, 0.2918, 0.7897, 0.2918, 0.8445, 0.3074, 0.8357, 0.223, 0.8357, 0.223, 0.8445, 0.3074, 0.9068, 0.2452, 0.9068, 0.2452, 0.8445, 0.3074, 0.9108, 0.3264, 0.8643, 0.4207, 0.9108, 0.3264, 0.8445, 0.3074, 0.9108, 0.3264, 0.8643, 0.4207, 0.9916, 0.4722, 0.1108, 0.87, 0.06352, 0.9543, 0.01627, 0.87, 0.06352, 0.9543, 0.1108, 0.87, 0.1066, 0.9739, 0.1066, 0.9739, 0.1108, 0.87, 0.1497, 0.9935, 0.1497, 0.9935, 0.1108, 0.87, 0.2223, 0.9289, 0.2223, 0.9289, 0.1108, 0.87, 0.2223, 0.8672, 0.1108, 0.8152, 0.2223, 0.8672, 0.1108, 0.87, 0.7897, 0.2918, 0.8357, 0.223, 0.8445, 0.3074, 0.9068, 0.2452, 0.8445, 0.3074, 0.8357, 0.223, 0.8445, 0.3074, 0.9068, 0.2452, 0.9108, 0.3264, 0.9916, 0.2656, 0.9108, 0.3264, 0.9068, 0.2452, 0.9108, 0.3264, 0.9916, 0.2656, 0.9916, 0.3484, 0.9108, 0.3264, 0.9916, 0.3484, 0.9916, 0.2656, 0.9916, 0.4722, 0.9916, 0.3484, 0.9108, 0.3264, 0.9916, 0.3484, 0.9916, 0.4722, 0.9108, 0.3264, 0.8643, 0.4207, 0.9108, 0.3264, 0.9916, 0.4722, 0.9108, 0.3264, 0.8643, 0.4207, 0.8445, 0.3074, 0.7922, 0.3745, 0.8445, 0.3074, 0.8643, 0.4207, 0.8445, 0.3074, 0.7922, 0.3745, 0.7897, 0.2918, 0.9916, 0.2656, 0.9068, 0.2452, 0.9108, 0.3264, 0.9068, 0.2452, 0.9916, 0.2656, 0.9916, 0.1939, 0.9068, 0.2452, 0.9916, 0.1939, 0.9916, 0.2656, 0.9916, 0.1939, 0.9068, 0.2452, 0.9021, 0.171, 0.8357, 0.223, 0.9021, 0.171, 0.9068, 0.2452, 0.8226, 0.1274, 0.9021, 0.171, 0.8357, 0.223, 0.9916, 0.143, 0.9021, 0.171, 0.8226, 0.1274, 0.9021, 0.171, 0.9916, 0.143, 0.9916, 0.1939, 0.9021, 0.171, 0.9916, 0.1939, 0.9916, 0.143, 0.9916, 0.1939, 0.9021, 0.171, 0.9068, 0.2452, 0.9068, 0.2452, 0.9021, 0.171, 0.8357, 0.223, 0.8357, 0.223, 0.9021, 0.171, 0.8226, 0.1274, 0.9916, 0.143, 0.8226, 0.1274, 0.9021, 0.171, 0.8226, 0.1274, 0.9916, 0.143, 0.9916, 0.07884, 0.8226, 0.1274, 0.9916, 0.07884, 0.9916, 0.143, 0.852, 0.03428, 0.9916, 0.07884, 0.8226, 0.1274, 0.9916, 0.01218, 0.9916, 0.07884, 0.852, 0.03428, 0.852, 0.03428, 0.9916, 0.07884, 0.9916, 0.01218, 0.9916, 0.07884, 0.852, 0.03428, 0.8226, 0.1274, 0.2223, 0.8672, 0.3338, 0.87, 0.3338, 0.8152, 0.3338, 0.87, 0.2223, 0.8672, 0.2938, 0.9167, 0.2223, 0.9289, 0.2938, 0.9167, 0.2223, 0.8672, 0.2948, 0.9935, 0.2938, 0.9167, 0.2223, 0.9289, 0.3328, 0.9427, 0.2938, 0.9167, 0.2948, 0.9935, 0.381, 0.9543, 0.2938, 0.9167, 0.3328, 0.9427, 0.2938, 0.9167, 0.381, 0.9543, 0.3338, 0.87, 0.381, 0.9543, 0.3338, 0.87, 0.4283, 0.87, 0.3338, 0.87, 0.381, 0.9543, 0.2938, 0.9167, 0.3328, 0.9427, 0.2938, 0.9167, 0.381, 0.9543, 0.2948, 0.9935, 0.2938, 0.9167, 0.3328, 0.9427, 0.2223, 0.9289, 0.2938, 0.9167, 0.2948, 0.9935, 0.2223, 0.8672, 0.2938, 0.9167, 0.2223, 0.9289, 0.2938, 0.9167, 0.2223, 0.8672, 0.3338, 0.87, 0.3338, 0.8152, 0.3338, 0.87, 0.2223, 0.8672, 0.8908, 0.7479, 0.8162, 0.6984, 0.9647, 0.7375, 0.855, 0.6202, 0.9647, 0.7375, 0.8162, 0.6984, 0.9916, 0.6429, 0.9647, 0.7375, 0.855, 0.6202, 0.9647, 0.7375, 0.9916, 0.6429, 0.9916, 0.7447, 0.9916, 0.7447, 0.9916, 0.6429, 0.9647, 0.7375, 0.855, 0.6202, 0.9647, 0.7375, 0.9916, 0.6429, 0.8162, 0.6984, 0.9647, 0.7375, 0.855, 0.6202, 0.9647, 0.7375, 0.8162, 0.6984, 0.8908, 0.7479, 0.1108, 0.87, 0.2223, 0.8672, 0.1108, 0.8152, 0.2223, 0.8672, 0.1108, 0.87, 0.2223, 0.9289, 0.2223, 0.9289, 0.1108, 0.87, 0.1497, 0.9935, 0.1497, 0.9935, 0.1108, 0.87, 0.1066, 0.9739, 0.06352, 0.9543, 0.1066, 0.9739, 0.1108, 0.87, 0.4683, 0.5949, 0.4321, 0.5424, 0.4146, 0.5911, 0.4146, 0.5423, 0.4146, 0.5911, 0.4321, 0.5424, 0.3976, 0.5423, 0.4146, 0.5911, 0.4146, 0.5423, 0.3446, 0.5423, 0.4146, 0.5911, 0.3976, 0.5423, 0.4146, 0.5911, 0.3446, 0.5423, 0.3446, 0.6802, 0.4321, 0.5424, 0.4683, 0.5949, 0.4512, 0.5424, 0.4683, 0.5949, 0.4683, 0.5423, 0.4512, 0.5424, 0.4683, 0.5423, 0.4683, 0.5949, 0.4904, 0.5423, 0.4373, 0.6749, 0.4683, 0.5949, 0.4146, 0.5911, 0.3115, 0.5423, 0.3446, 0.6802, 0.3446, 0.5423, 0.6362, 0.2525, 0.4243, 0.1386, 0.6165, 0.06148, 0.6362, 0.2525, 0.4243, 0.1842, 0.4243, 0.1386, 0.4243, 0.1386, 0.4243, 0.008559, 0.6165, 0.06148, 0.4243, 0.1842, 0.6362, 0.2525, 0.5172, 0.3319, 0.4243, 0.1842, 0.5172, 0.3319, 0.4264, 0.3493, 0.5763, 0.384, 0.6693, 0.3355, 0.6146, 0.4664, 0.6693, 0.3355, 0.6693, 0.4664, 0.6146, 0.4664, 0.6536, 0.7701, 0.5955, 0.8667, 0.53, 0.7701, 0.6572, 0.9845, 0.6536, 0.7701, 0.7256, 0.9908, 0.01868, 0.2373, 0.0818, 0.2082, 0.01868, 0.3607, 0.0818, 0.3615, 0.01868, 0.3607, 0.0818, 0.2082, 0.1311, 0.1947, 0.1462, 0.2869, 0.1311, 0.2652, 0.1462, 0.2869, 0.1311, 0.1947, 0.1462, 0.2306, 0.1907, 0.2177, 0.1462, 0.2306, 0.1311, 0.1947, 0.1462, 0.2306, 0.1907, 0.2177, 0.1759, 0.2455, 0.2183, 0.2529, 0.1759, 0.2455, 0.1907, 0.2177, 0.1759, 0.2455, 0.2183, 0.2529, 0.1811, 0.2668, 0.1811, 0.2668, 0.2183, 0.2529, 0.1818, 0.5423, 0.2193, 0.5423, 0.1818, 0.5423, 0.2183, 0.2529, 0.3265, 0.2652, 0.3115, 0.2869, 0.3265, 0.1947, 0.3115, 0.2306, 0.3265, 0.1947, 0.3115, 0.2869, 0.3265, 0.1947, 0.3115, 0.2306, 0.256, 0.2177, 0.2811, 0.2455, 0.256, 0.2177, 0.3115, 0.2306, 0.256, 0.2177, 0.2811, 0.2455, 0.2394, 0.2529, 0.2759, 0.2668, 0.2394, 0.2529, 0.2811, 0.2455, 0.2759, 0.5423, 0.2394, 0.2529, 0.2759, 0.2668, 0.2394, 0.2529, 0.2759, 0.5423, 0.2384, 0.5423, 0.4146, 0.5911, 0.4146, 0.6749, 0.3446, 0.6802, 0.6362, 0.2525, 0.6253, 0.3249, 0.5172, 0.3319, 0.6253, 0.3249, 0.6362, 0.2525, 0.7013, 0.3077, 0.6536, 0.7701, 0.6998, 0.6654, 0.6146, 0.6654, 0.6693, 0.4664, 0.6146, 0.6654, 0.6998, 0.6654, 0.6146, 0.6654, 0.6693, 0.4664, 0.6146, 0.4664, 0.53, 0.7701, 0.5322, 0.843, 0.5955, 0.8667, 0.5322, 0.843, 0.53, 0.7701, 0.374, 0.8424, 0.374, 0.6889, 0.374, 0.8424, 0.53, 0.7701, 0.53, 0.7701, 0.5955, 0.8667, 0.6536, 0.7701, 0.5172, 0.3319, 0.6253, 0.3249, 0.6362, 0.2525, 0.7013, 0.3077, 0.6362, 0.2525, 0.6253, 0.3249, 0.6165, 0.06148, 0.4243, 0.1386, 0.6362, 0.2525, 0.4243, 0.1386, 0.4243, 0.1842, 0.6362, 0.2525, 0.6165, 0.06148, 0.4243, 0.008559, 0.4243, 0.1386, 0.5172, 0.3319, 0.6362, 0.2525, 0.4243, 0.1842, 0.4264, 0.3493, 0.5172, 0.3319, 0.4243, 0.1842, 0.6146, 0.4664, 0.6693, 0.3355, 0.5763, 0.384, 0.6146, 0.4664, 0.6693, 0.4664, 0.6693, 0.3355, 0.3446, 0.6802, 0.4146, 0.6749, 0.4146, 0.5911, 0.7256, 0.9908, 0.6536, 0.7701, 0.6572, 0.9845, 0.01868, 0.3607, 0.0818, 0.2082, 0.01868, 0.2373, 0.5177, 0.4648, 0.5488, 0.3807, 0.5488, 0.4337, 0.5488, 0.3807, 0.5177, 0.4648, 0.526, 0.3566, 0.526, 0.3566, 0.5177, 0.4648, 0.4821, 0.3566, 0.4904, 0.4648, 0.4821, 0.3566, 0.5177, 0.4648, 0.4821, 0.3566, 0.4904, 0.4648, 0.4593, 0.3807, 0.4593, 0.4337, 0.4593, 0.3807, 0.4904, 0.4648, 0.989, 0.9853, 0.989, 0.01897, 0.8703, 0.9853, 0.989, 0.01897, 0.989, 0.9853, 0.8703, 0.01897, 0.8703, 0.9853, 0.8703, 0.01897, 0.989, 0.9853, 0.8703, 0.01897, 0.8703, 0.9853, 0.7486, 0.01897, 0.7486, 0.9853, 0.7486, 0.01897, 0.8703, 0.9853, 0.7486, 0.01897, 0.7486, 0.9853, 0.6258, 0.01897, 0.6258, 0.9853, 0.6258, 0.01897, 0.7486, 0.9853, 0.6258, 0.01897, 0.6258, 0.9853, 0.5, 0.01897, 0.5, 0.9853, 0.5, 0.01897, 0.6258, 0.9853, 0.5, 0.01897, 0.5, 0.9853, 0.3742, 0.01897, 0.3742, 0.9853, 0.3742, 0.01897, 0.5, 0.9853, 0.3742, 0.01897, 0.3742, 0.9853, 0.2514, 0.01897, 0.2514, 0.9853, 0.2514, 0.01897, 0.3742, 0.9853, 0.2514, 0.01897, 0.2514, 0.9853, 0.1297, 0.01897, 0.1297, 0.9853, 0.1297, 0.01897, 0.2514, 0.9853, 0.1297, 0.01897, 0.1297, 0.9853, 0.01096, 0.01897, 0.01096, 0.9853, 0.01096, 0.01897, 0.1297, 0.9853, 0.01096, 0.01897, 0.01096, 0.9853, 0.1297, 0.01897, 0.1297, 0.9853, 0.1297, 0.01897, 0.01096, 0.9853, 0.1297, 0.01897, 0.1297, 0.9853, 0.2514, 0.01897, 0.2514, 0.9853, 0.2514, 0.01897, 0.1297, 0.9853, 0.2514, 0.01897, 0.2514, 0.9853, 0.3742, 0.01897, 0.3742, 0.9853, 0.3742, 0.01897, 0.2514, 0.9853, 0.3742, 0.01897, 0.3742, 0.9853, 0.5, 0.01897, 0.5, 0.9853, 0.5, 0.01897, 0.3742, 0.9853, 0.5, 0.01897, 0.5, 0.9853, 0.6258, 0.01897, 0.6258, 0.9853, 0.6258, 0.01897, 0.5, 0.9853, 0.6258, 0.01897, 0.6258, 0.9853, 0.7486, 0.01897, 0.7486, 0.9853, 0.7486, 0.01897, 0.6258, 0.9853, 0.7486, 0.01897, 0.7486, 0.9853, 0.8703, 0.01897, 0.8703, 0.9853, 0.8703, 0.01897, 0.7486, 0.9853, 0.8703, 0.01897, 0.8703, 0.9853, 0.989, 0.01897, 0.989, 0.9853, 0.989, 0.01897, 0.8703, 0.9853, 0.989, 0.01897, 0.989, 0.9853, 0.8703, 0.01897, 0.8703, 0.9853, 0.8703, 0.01897, 0.989, 0.9853, 0.8703, 0.01897, 0.8703, 0.9853, 0.7486, 0.01897, 0.7486, 0.9853, 0.7486, 0.01897, 0.8703, 0.9853, 0.7486, 0.01897, 0.7486, 0.9853, 0.6258, 0.01897, 0.6258, 0.9853, 0.6258, 0.01897, 0.7486, 0.9853, 0.6258, 0.01897, 0.6258, 0.9853, 0.5, 0.01897, 0.5, 0.9853, 0.5, 0.01897, 0.6258, 0.9853, 0.5, 0.01897, 0.5, 0.9853, 0.3742, 0.01897, 0.3742, 0.9853, 0.3742, 0.01897, 0.5, 0.9853, 0.3742, 0.01897, 0.3742, 0.9853, 0.2514, 0.01897, 0.2514, 0.9853, 0.2514, 0.01897, 0.3742, 0.9853, 0.2514, 0.01897, 0.2514, 0.9853, 0.1297, 0.01897, 0.1297, 0.9853, 0.1297, 0.01897, 0.2514, 0.9853, 0.1297, 0.01897, 0.1297, 0.9853, 0.01096, 0.01897, 0.01096, 0.9853, 0.01096, 0.01897, 0.1297, 0.9853, 0.01096, 0.01897, 0.01096, 0.9853, 0.1297, 0.01897, 0.1297, 0.9853, 0.1297, 0.01897, 0.01096, 0.9853, 0.1297, 0.01897, 0.1297, 0.9853, 0.2514, 0.01897, 0.2514, 0.9853, 0.2514, 0.01897, 0.1297, 0.9853, 0.2514, 0.01897, 0.2514, 0.9853, 0.3742, 0.01897, 0.3742, 0.9853, 0.3742, 0.01897, 0.2514, 0.9853, 0.3742, 0.01897, 0.3742, 0.9853, 0.5, 0.01897, 0.5, 0.9853, 0.5, 0.01897, 0.3742, 0.9853, 0.5, 0.01897, 0.5, 0.9853, 0.6258, 0.01897, 0.6258, 0.9853, 0.6258, 0.01897, 0.5, 0.9853, 0.6258, 0.01897, 0.6258, 0.9853, 0.7486, 0.01897, 0.7486, 0.9853, 0.7486, 0.01897, 0.6258, 0.9853, 0.7486, 0.01897, 0.7486, 0.9853, 0.8703, 0.01897, 0.8703, 0.9853, 0.8703, 0.01897, 0.7486, 0.9853, 0.8703, 0.01897, 0.8703, 0.9853, 0.989, 0.01897])
me_unnamed_base_superhigh.materials.append(mat_gun_turret_base)
me_unnamed_base_superhigh.materials.append(mat_gun_turret_weapon)
me_unnamed_base_superhigh.materials.append(mat_beam_tendril)
me_unnamed_base_superhigh.update()
arm_armature = bpy.data.armatures.new('Armature')  # bones are not reproduced

# ---- objects
ob_armature = bpy.data.objects.new('Armature', arm_armature)
ob_camera = bpy.data.objects.new('#camera', None)
ob_gunner = bpy.data.objects.new('#gunner', None)
ob_primary_trigger = bpy.data.objects.new('#primary_trigger', None)
ob_primary_trigger_001 = bpy.data.objects.new('#primary_trigger.001', None)
ob_primary_trigger_002 = bpy.data.objects.new('#primary_trigger.002', None)
ob_gun_base_turret_end = bpy.data.objects.new('@gun base turret_end', me_gun_base_turret_end)
ob_gun = bpy.data.objects.new('$gun', me_cube_001)
ob_l6_base_gun = bpy.data.objects.new('L6 base gun', me_unnamed_base_superhigh)

# ---- transforms, parenting, visibility, modifiers, constraints
ob_armature.location = (0.0, 0.0, 0.0)
ob_camera.parent = ob_armature
ob_camera.location = (9.933, -14.03, 27.08)
ob_camera.empty_display_type = 'ARROWS'
ob_gunner.parent = ob_armature
ob_gunner.location = (-4.556, -14.03, 6.644)
ob_gunner.empty_display_type = 'ARROWS'
ob_primary_trigger.parent = ob_armature
ob_primary_trigger.location = (76.65, -26.24, 53.05)
ob_primary_trigger.empty_display_type = 'ARROWS'
ob_primary_trigger_001.parent = ob_armature
ob_primary_trigger_001.location = (76.65, -3.694, 53.32)
ob_primary_trigger_001.empty_display_type = 'ARROWS'
ob_primary_trigger_002.parent = ob_armature
ob_primary_trigger_002.location = (76.65, -13.92, 20.86)
ob_primary_trigger_002.empty_display_type = 'ARROWS'
ob_gun_base_turret_end.parent = ob_armature
ob_gun_base_turret_end.location = (0.0, -14.03, 0.0)
_m = ob_gun_base_turret_end.modifiers.new('Triangulate', 'TRIANGULATE')
_m = ob_gun_base_turret_end.modifiers.new('EdgeSplit', 'EDGE_SPLIT')
_m.use_edge_angle = False
ob_gun.parent = ob_armature
ob_gun.location = (20.0, -14.03, 33.15)
ob_gun.rotation_euler = (-3.142, -0.0, 0.0)
ob_gun.scale = (54.91, 54.91, 54.91)
_m = ob_gun.modifiers.new('Triangulate', 'TRIANGULATE')
_m = ob_gun.modifiers.new('EdgeSplit', 'EDGE_SPLIT')
_m.use_edge_angle = False
ob_l6_base_gun.parent = ob_armature
ob_l6_base_gun.location = (0.0, 0.0, 0.0)
_vg = ob_l6_base_gun.vertex_groups.new(name='b_rear_claw')
_vg = ob_l6_base_gun.vertex_groups.new(name='b_rear_arm_extension')
_vg = ob_l6_base_gun.vertex_groups.new(name='b_rear_arm_base')
_vg = ob_l6_base_gun.vertex_groups.new(name='b_left_claw')
_vg = ob_l6_base_gun.vertex_groups.new(name='b_left_arm_extension')
_vg = ob_l6_base_gun.vertex_groups.new(name='b_left_arm_base')
_vg = ob_l6_base_gun.vertex_groups.new(name='b_right_claw')
_vg = ob_l6_base_gun.vertex_groups.new(name='b_right_arm_extension')
_vg = ob_l6_base_gun.vertex_groups.new(name='b_right_arm_base')
_vg = ob_l6_base_gun.vertex_groups.new(name='b_body')
for _i, _w in zip([175, 176, 177, 178, 179, 180, 181, 182, 183, 184, 185, 186, 187, 188, 189, 190, 191, 192, 193, 194, 195, 196, 197, 198, 199, 200, 201, 202, 203, 204, 205, 206, 207, 208, 209, 210, 211, 212, 213, 214, 215, 216, 217, 218, 219, 220, 221, 222, 223, 224, 225, 226, 227, 228, 229, 230, 231, 232, 233, 234, 235, 236, 237, 238], [0.6667, 1.0, 0.6667, 1.0, 0.6667, 1.0, 0.6667, 1.0, 0.6667, 1.0, 0.6667, 1.0, 0.6667, 1.0, 0.6667, 1.0, 0.6667, 1.0, 0.6667, 1.0, 0.6667, 1.0, 0.6667, 1.0, 0.6667, 1.0, 0.6667, 1.0, 0.6667, 1.0, 0.6667, 1.0, 1.0, 1.0, 1.0, 1.0, 1.0, 1.0, 1.0, 1.0, 1.0, 1.0, 1.0, 1.0, 1.0, 1.0, 1.0, 1.0, 1.0, 1.0, 1.0, 1.0, 1.0, 1.0, 1.0, 1.0, 1.0, 1.0, 1.0, 1.0, 1.0, 1.0, 1.0, 1.0]): _vg.add([_i], _w, 'REPLACE')
_vg = ob_l6_base_gun.vertex_groups.new(name='b_turret_end')
_vg.add([0, 1, 2, 3, 4, 5, 6, 7, 8, 9, 10, 11, 12, 13, 14, 15, 16, 17, 18, 19, 20, 21, 22, 23, 24, 25, 26, 27, 28, 29, 30, 31, 32, 33, 34, 35, 36, 37, 38, 39, 40, 41, 42, 43, 44, 45, 46, 47, 48, 49, 50, 51, 52, 53, 54, 55, 56, 57, 58, 59, 60, 61, 62, 63, 64, 65, 66, 67, 68, 69, 70, 71, 72, 73, 74, 75, 76, 77, 78, 79, 80, 81, 82, 83, 84, 85, 86, 87, 88, 89, 90, 91, 92, 93, 94, 95, 96, 97, 98, 99, 100, 101, 102, 103, 104, 105, 106, 107, 108, 109, 110, 111, 112, 113, 114, 115, 116, 117, 118, 119, 120, 121, 122, 123, 124, 125, 126, 127, 128, 129, 130, 131, 132, 133, 134, 135, 136, 137, 138, 139, 140, 141, 142, 143, 144, 145, 146, 147, 148, 149, 150, 151, 152, 153, 154, 155, 156, 157, 158, 159, 160, 161, 162, 163, 164, 165, 166, 167, 168, 169, 170, 171, 172, 173, 174], 1.0, 'REPLACE')
_vg = ob_l6_base_gun.vertex_groups.new(name='b_turret')
for _i, _w in zip([175, 177, 179, 181, 183, 185, 187, 189, 191, 193, 195, 197, 199, 201, 203, 205], [0.3333, 0.3333, 0.3333, 0.3333, 0.3333, 0.3333, 0.3333, 0.3333, 0.3333, 0.3333, 0.3333, 0.3333, 0.3333, 0.3333, 0.3333, 0.3333]): _vg.add([_i], _w, 'REPLACE')
_m = ob_l6_base_gun.modifiers.new('Armature', 'ARMATURE')
_m.object = ob_armature
_m = ob_l6_base_gun.modifiers.new('EdgeSplit', 'EDGE_SPLIT')
_m.use_edge_angle = False

# ---- collection membership
col_collection.objects.link(ob_armature)
col_collection.objects.link(ob_camera)
col_collection.objects.link(ob_gunner)
col_collection.objects.link(ob_primary_trigger)
col_collection.objects.link(ob_primary_trigger_001)
col_collection.objects.link(ob_primary_trigger_002)
col_collection.objects.link(ob_gun_base_turret_end)
col_collection.objects.link(ob_gun)
col_collection.objects.link(ob_l6_base_gun)

# ---- scene / render settings (as saved in the file)
scene.frame_start = 1; scene.frame_end = 3; scene.frame_set(1)
scene.render.engine = 'BLENDER_EEVEE_NEXT'
scene.render.fps = 30
scene.cycles.sampling_pattern = 'TABULATED_SOBOL'
bpy.context.view_layer.update()

# ---- added for rendering (the .blend has no active camera and no usable light): camera, sun
cam_auto = bpy.data.cameras.new('AutoCamera')
cam_auto.lens = 50.0
cam_auto.sensor_width = 36.0
cam_auto.clip_end = 2342.71
ob_auto_camera = bpy.data.objects.new('AutoCamera', cam_auto)
scene.collection.objects.link(ob_auto_camera)
ob_auto_camera.location = (165.067, -160.186, 165.146)
ob_auto_camera.rotation_euler = (1.09748, -7.21219e-08, 0.694738)
scene.camera = ob_auto_camera
light_auto_sun = bpy.data.lights.new('AutoSun', 'SUN')
light_auto_sun.energy = 3.0
light_auto_sun.angle = 0.0523599
ob_auto_sun = bpy.data.objects.new('AutoSun', light_auto_sun)
scene.collection.objects.link(ob_auto_sun)
ob_auto_sun.rotation_euler = (0.872665, 0.174533, 0.523599)
bpy.context.view_layer.update()
